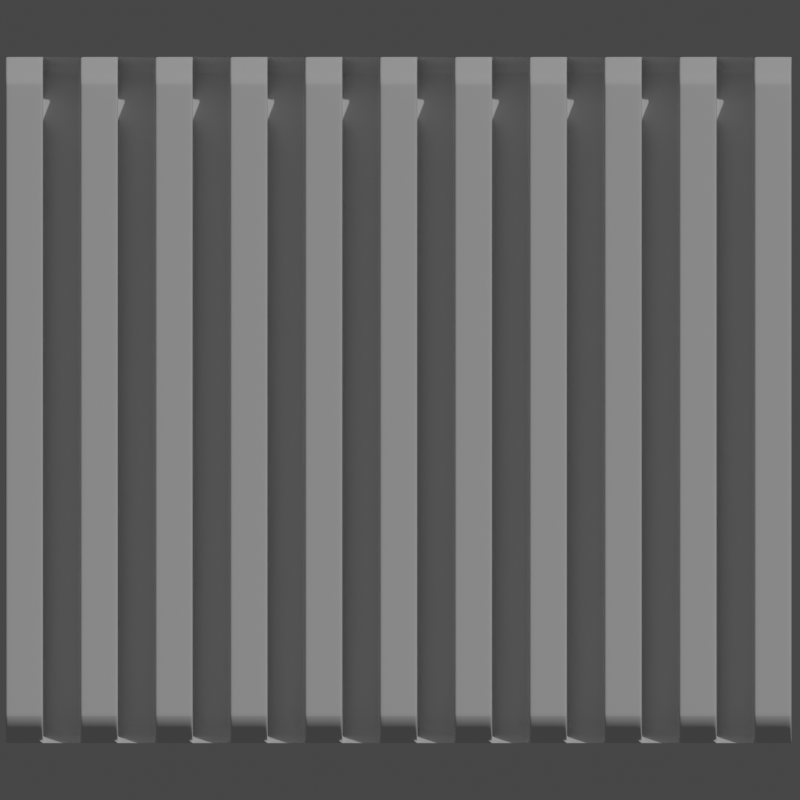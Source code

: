 # Source: ventilation_bump.blend  (saved by Blender 3.6.14; exported with 4.5.12 LTS)
import bpy
from mathutils import Matrix  # noqa: F401  (used for matrix-valued properties, if any)

bpy.ops.wm.read_factory_settings(use_empty=True)
scene = bpy.context.scene
scene.name = 'Scene'

# ---- collections
col_cam___light = bpy.data.collections.new('Cam & Light'); scene.collection.children.link(col_cam___light)
col_ventilation = bpy.data.collections.new('ventilation'); scene.collection.children.link(col_ventilation)

# ---- materials (node trees are filled in below, after node groups)
mat_heigh = bpy.data.materials.new('heigh')

# ---- material node trees

# ---- world
world_world = bpy.data.worlds.new('World'); scene.world = world_world
world_world.use_nodes = True; world_world.node_tree.nodes.clear()
_N = world_world.node_tree.nodes; _L = world_world.node_tree.links
n0 = _N.new('ShaderNodeOutputWorld'); n0.name = 'World Output'; n0.location = (300, 300)
n1 = _N.new('ShaderNodeBackground'); n1.name = 'Background'; n1.location = (10, 300)
n1.inputs[0].default_value = (0.05088, 0.05088, 0.05088, 1.0)
_L.new(n1.outputs[0], n0.inputs[0])
n0.is_active_output = True
world_world.color = (0.05088, 0.05088, 0.05088)
world_world.use_sun_shadow = False
world_world.sun_shadow_jitter_overblur = 0.0

# ---- cameras
cam_camera_001 = bpy.data.cameras.new('Camera.001')
cam_camera_001.type = 'ORTHO'
cam_camera_001.ortho_scale = 2.0
cam_camera_001.display_size = 34.31

# ---- lights
light_sun = bpy.data.lights.new('Sun', 'SUN')
light_sun.transmission_factor = 0.0
light_sun.energy = 1.0

# ---- meshes
me_plane_002 = bpy.data.meshes.new('Plane.002')
me_plane_002.from_pydata([(-0.0867, -1.715, 0.0), (-0.09356, -1.704, -4.657e-10), (-0.09013, -1.714, 0.0), (-0.09264, -1.709, -1.164e-10), (-0.09356, 1.704, 0.0), (-0.0867, 1.715, 0.0), (-0.09264, 1.709, 0.0), (-0.09013, 1.714, 0.0), (0.09356, -1.708, 0.0), (0.0867, -1.715, 0.0), (0.09264, -1.712, 0.0), (0.09013, -1.714, 0.0), (0.0867, 1.715, 0.0), (0.09356, 1.708, 0.0), (0.09013, 1.714, -2.91e-11), (0.09264, 1.712, -2.91e-11), (6.557e-07, 1.707, 0.0), (6.552e-07, 1.715, 0.0), (6.556e-07, 1.711, 0.0), (6.554e-07, 1.714, 0.0), (6.557e-07, -1.707, 0.0), (6.547e-07, -1.715, 0.0), (6.555e-07, -1.711, 2.504e-17), (6.552e-07, -1.714, 2.504e-17), (-0.09356, 1.562, 0.07053), (-0.0867, 1.563, 0.0774), (-0.09264, 1.563, 0.07396), (-0.09013, 1.563, 0.07648), (-0.09356, 1.644, 0.04359), (-0.0867, 1.648, 0.04929), (-0.09264, 1.646, 0.04644), (-0.09013, 1.648, 0.04853), (-0.09356, 1.578, 0.06922), (-0.0867, 1.579, 0.07602), (-0.09264, 1.579, 0.07262), (-0.09013, 1.579, 0.07511), (-0.09356, 1.596, 0.06539), (-0.0867, 1.598, 0.07203), (-0.09264, 1.597, 0.06871), (-0.09013, 1.598, 0.07114), (-0.09356, 1.614, 0.0594), (-0.0867, 1.617, 0.06581), (-0.09264, 1.616, 0.06261), (-0.09013, 1.616, 0.06495), (-0.09356, 1.631, 0.0519), (-0.0867, 1.634, 0.05797), (-0.09264, 1.633, 0.05494), (-0.09013, 1.634, 0.05716), (-0.09356, -1.644, 0.04359), (-0.0867, -1.648, 0.04929), (-0.09264, -1.646, 0.04644), (-0.09013, -1.648, 0.04853), (-0.09356, -1.562, 0.07053), (-0.0867, -1.563, 0.0774), (-0.09264, -1.563, 0.07396), (-0.09013, -1.563, 0.07648), (-0.09356, -1.631, 0.0519), (-0.0867, -1.634, 0.05797), (-0.09264, -1.633, 0.05494), (-0.09013, -1.634, 0.05716), (-0.09356, -1.614, 0.0594), (-0.0867, -1.617, 0.06581), (-0.09264, -1.616, 0.06261), (-0.09013, -1.616, 0.06495), (-0.09356, -1.596, 0.06539), (-0.0867, -1.598, 0.07203), (-0.09264, -1.597, 0.06871), (-0.09013, -1.598, 0.07114), (-0.09356, -1.578, 0.06922), (-0.0867, -1.579, 0.07602), (-0.09264, -1.579, 0.07262), (-0.09013, -1.579, 0.07511), (6.557e-07, 1.662, 0.03293), (-0.00686, 1.648, 0.04929), (-0.0009186, 1.655, 0.04111), (-0.00343, 1.65, 0.0471), (6.557e-07, 1.562, 0.07053), (-0.00686, 1.563, 0.0774), (-0.0009186, 1.563, 0.07396), (-0.00343, 1.563, 0.07648), (6.557e-07, 1.631, 0.0519), (-0.00686, 1.634, 0.05797), (-0.0009186, 1.633, 0.05494), (-0.00343, 1.634, 0.05716), (6.557e-07, 1.614, 0.0594), (-0.00686, 1.617, 0.06581), (-0.0009186, 1.616, 0.06261), (-0.00343, 1.616, 0.06495), (6.557e-07, 1.596, 0.06539), (-0.00686, 1.598, 0.07203), (-0.0009186, 1.597, 0.06871), (-0.00343, 1.598, 0.07114), (6.557e-07, 1.578, 0.06922), (-0.00686, 1.579, 0.07602), (-0.0009186, 1.579, 0.07262), (-0.00343, 1.579, 0.07511), (6.557e-07, -1.562, 0.07053), (-0.00686, -1.563, 0.0774), (-0.0009186, -1.563, 0.07396), (-0.00343, -1.563, 0.07648), (6.557e-07, -1.662, 0.03293), (-0.00686, -1.648, 0.04929), (-0.0009186, -1.655, 0.04111), (-0.00343, -1.65, 0.0471), (6.557e-07, -1.578, 0.06922), (-0.00686, -1.579, 0.07602), (-0.0009186, -1.579, 0.07262), (-0.00343, -1.579, 0.07511), (6.557e-07, -1.596, 0.06539), (-0.00686, -1.598, 0.07203), (-0.0009186, -1.597, 0.06871), (-0.00343, -1.598, 0.07114), (6.557e-07, -1.614, 0.0594), (-0.00686, -1.617, 0.06581), (-0.0009186, -1.616, 0.06261), (-0.00343, -1.616, 0.06495), (6.557e-07, -1.631, 0.0519), (-0.00686, -1.634, 0.05797), (-0.0009186, -1.633, 0.05494), (-0.00343, -1.634, 0.05716), (6.557e-07, -1.674, -0.08112), (0.006862, -1.684, -0.0773), (0.0009199, -1.679, -0.07921), (0.003431, -1.683, -0.07782), (6.557e-07, -1.618, -0.1144), (0.006862, -1.619, -0.1213), (0.0009199, -1.619, -0.1178), (0.003431, -1.619, -0.1204), (6.557e-07, -1.671, -0.08676), (0.006862, -1.676, -0.09089), (0.0009199, -1.674, -0.08882), (0.003431, -1.676, -0.09034), (6.557e-07, -1.66, -0.09788), (0.006862, -1.665, -0.1031), (0.0009199, -1.662, -0.1005), (0.003431, -1.664, -0.1024), (6.557e-07, -1.647, -0.1068), (0.006862, -1.65, -0.1129), (0.0009199, -1.649, -0.1098), (0.003431, -1.65, -0.1121), (6.557e-07, -1.633, -0.1124), (0.006862, -1.634, -0.1191), (0.0009199, -1.634, -0.1158), (0.003431, -1.634, -0.1182), (0.09356, -1.618, -0.1144), (0.0867, -1.619, -0.1213), (0.09264, -1.619, -0.1178), (0.09013, -1.619, -0.1204), (0.09356, -1.678, -0.0743), (0.0867, -1.684, -0.0773), (0.09264, -1.681, -0.0758), (0.09013, -1.683, -0.0769), (0.09356, -1.633, -0.1124), (0.0867, -1.634, -0.1191), (0.09264, -1.634, -0.1158), (0.09013, -1.634, -0.1182), (0.09356, -1.647, -0.1068), (0.0867, -1.65, -0.1129), (0.09264, -1.649, -0.1098), (0.09013, -1.65, -0.1121), (0.09356, -1.66, -0.09788), (0.0867, -1.665, -0.1031), (0.09264, -1.662, -0.1005), (0.09013, -1.664, -0.1024), (0.09356, -1.671, -0.08676), (0.0867, -1.676, -0.09089), (0.09264, -1.674, -0.08882), (0.09013, -1.676, -0.09034), (0.09356, 1.678, -0.0743), (0.0867, 1.684, -0.0773), (0.09264, 1.681, -0.0758), (0.09013, 1.683, -0.0769), (0.09356, 1.618, -0.1144), (0.0867, 1.619, -0.1213), (0.09264, 1.619, -0.1178), (0.09013, 1.619, -0.1204), (0.09356, 1.671, -0.08676), (0.0867, 1.676, -0.09089), (0.09264, 1.674, -0.08882), (0.09013, 1.676, -0.09034), (0.09356, 1.66, -0.09788), (0.0867, 1.665, -0.1031), (0.09264, 1.662, -0.1005), (0.09013, 1.664, -0.1024), (0.09356, 1.647, -0.1068), (0.0867, 1.65, -0.1129), (0.09264, 1.649, -0.1098), (0.09013, 1.65, -0.1121), (0.09356, 1.633, -0.1124), (0.0867, 1.634, -0.1191), (0.09264, 1.634, -0.1158), (0.09013, 1.634, -0.1182), (6.557e-07, 1.618, -0.1144), (0.006862, 1.619, -0.1213), (0.0009199, 1.619, -0.1178), (0.003431, 1.619, -0.1204), (6.557e-07, 1.674, -0.08112), (0.006862, 1.684, -0.0773), (0.0009199, 1.679, -0.07921), (0.003431, 1.683, -0.07782), (6.557e-07, 1.633, -0.1124), (0.006862, 1.634, -0.1191), (0.0009199, 1.634, -0.1158), (0.003431, 1.634, -0.1182), (6.557e-07, 1.647, -0.1068), (0.006862, 1.65, -0.1129), (0.0009199, 1.649, -0.1098), (0.003431, 1.65, -0.1121), (6.557e-07, 1.66, -0.09788), (0.006862, 1.665, -0.1031), (0.0009199, 1.662, -0.1005), (0.003431, 1.664, -0.1024), (6.557e-07, 1.671, -0.08676), (0.006862, 1.676, -0.09089), (0.0009199, 1.674, -0.08882), (0.003431, 1.676, -0.09034)], [], [(93, 33, 25, 77), (21, 9, 149, 121), (73, 29, 45, 81), (17, 5, 29, 73), (8, 13, 168, 176, 180, 184, 188, 172, 144, 152, 156, 160, 164, 148), (20, 16, 72, 80, 84, 88, 92, 76, 96, 104, 108, 112, 116, 100), (129, 165, 161, 133), (16, 20, 120, 128, 132, 136, 140, 124, 192, 200, 204, 208, 212, 196), (12, 17, 197, 169), (89, 37, 33, 93), (49, 101, 117, 57), (81, 45, 41, 85), (85, 41, 37, 89), (53, 97, 77, 25), (69, 105, 97, 53), (61, 113, 109, 65), (65, 109, 105, 69), (121, 149, 165, 129), (57, 117, 113, 61), (141, 153, 145, 125), (133, 161, 157, 137), (137, 157, 153, 141), (169, 197, 213, 177), (125, 145, 173, 193), (189, 201, 193, 173), (181, 209, 205, 185), (185, 205, 201, 189), (177, 213, 209, 181), (0, 21, 101, 49), (80, 72, 74, 82), (82, 74, 75, 83), (83, 75, 73, 81), (28, 44, 46, 30), (30, 46, 47, 31), (31, 47, 45, 29), (84, 80, 82, 86), (86, 82, 83, 87), (87, 83, 81, 85), (44, 40, 42, 46), (46, 42, 43, 47), (47, 43, 41, 45), (88, 84, 86, 90), (90, 86, 87, 91), (91, 87, 85, 89), (40, 36, 38, 42), (42, 38, 39, 43), (43, 39, 37, 41), (92, 88, 90, 94), (94, 90, 91, 95), (95, 91, 89, 93), (36, 32, 34, 38), (38, 34, 35, 39), (39, 35, 33, 37), (76, 92, 94, 78), (78, 94, 95, 79), (79, 95, 93, 77), (32, 24, 26, 34), (34, 26, 27, 35), (35, 27, 25, 33), (56, 48, 50, 58), (58, 50, 51, 59), (59, 51, 49, 57), (100, 116, 118, 102), (102, 118, 119, 103), (103, 119, 117, 101), (60, 56, 58, 62), (62, 58, 59, 63), (63, 59, 57, 61), (116, 112, 114, 118), (118, 114, 115, 119), (119, 115, 113, 117), (64, 60, 62, 66), (66, 62, 63, 67), (67, 63, 61, 65), (112, 108, 110, 114), (114, 110, 111, 115), (115, 111, 109, 113), (68, 64, 66, 70), (70, 66, 67, 71), (71, 67, 65, 69), (108, 104, 106, 110), (110, 106, 107, 111), (111, 107, 105, 109), (52, 68, 70, 54), (54, 70, 71, 55), (55, 71, 69, 53), (104, 96, 98, 106), (106, 98, 99, 107), (107, 99, 97, 105), (128, 120, 122, 130), (130, 122, 123, 131), (131, 123, 121, 129), (148, 164, 166, 150), (150, 166, 167, 151), (151, 167, 165, 149), (132, 128, 130, 134), (134, 130, 131, 135), (135, 131, 129, 133), (164, 160, 162, 166), (166, 162, 163, 167), (167, 163, 161, 165), (136, 132, 134, 138), (138, 134, 135, 139), (139, 135, 133, 137), (160, 156, 158, 162), (162, 158, 159, 163), (163, 159, 157, 161), (140, 136, 138, 142), (142, 138, 139, 143), (143, 139, 137, 141), (156, 152, 154, 158), (158, 154, 155, 159), (159, 155, 153, 157), (124, 140, 142, 126), (126, 142, 143, 127), (127, 143, 141, 125), (152, 144, 146, 154), (154, 146, 147, 155), (155, 147, 145, 153), (176, 168, 170, 178), (178, 170, 171, 179), (179, 171, 169, 177), (196, 212, 214, 198), (198, 214, 215, 199), (199, 215, 213, 197), (180, 176, 178, 182), (182, 178, 179, 183), (183, 179, 177, 181), (212, 208, 210, 214), (214, 210, 211, 215), (215, 211, 209, 213), (184, 180, 182, 186), (186, 182, 183, 187), (187, 183, 181, 185), (208, 204, 206, 210), (210, 206, 207, 211), (211, 207, 205, 209), (188, 184, 186, 190), (190, 186, 187, 191), (191, 187, 185, 189), (204, 200, 202, 206), (206, 202, 203, 207), (207, 203, 201, 205), (172, 188, 190, 174), (174, 190, 191, 175), (175, 191, 189, 173), (200, 192, 194, 202), (202, 194, 195, 203), (203, 195, 193, 201), (29, 5, 7, 31), (31, 7, 6, 30), (30, 6, 4, 28), (0, 49, 51, 2), (2, 51, 50, 3), (3, 50, 48, 1), (53, 25, 27, 55), (55, 27, 26, 54), (54, 26, 24, 52), (96, 76, 78, 98), (98, 78, 79, 99), (99, 79, 77, 97), (72, 16, 18, 74), (74, 18, 19, 75), (75, 19, 17, 73), (20, 100, 102, 22), (22, 102, 103, 23), (23, 103, 101, 21), (120, 20, 22, 122), (122, 22, 23, 123), (123, 23, 21, 121), (8, 148, 150, 10), (10, 150, 151, 11), (11, 151, 149, 9), (192, 124, 126, 194), (194, 126, 127, 195), (195, 127, 125, 193), (144, 172, 174, 146), (146, 174, 175, 147), (147, 175, 173, 145), (197, 17, 19, 199), (199, 19, 18, 198), (198, 18, 16, 196), (12, 169, 171, 14), (14, 171, 170, 15), (15, 170, 168, 13), (4, 1, 48, 56, 60, 64, 68, 52, 24, 32, 36, 40, 44, 28)])
_uv = me_plane_002.uv_layers.new(name='UVMap')
_uv.uv.foreach_set('vector', [0.04212, 0.9904, 0.003333, 0.9904, 0.003333, 0.9853, 0.04212, 0.9853, 0.0, 0.0, 0.0, 0.0, 0.0, 0.0, 0.0, 0.0, 0.0, 0.0, 0.0, 0.0, 0.0, 0.0, 0.0, 0.0, 0.0, 0.0, 0.0, 0.0, 0.0, 0.0, 0.0, 0.0, 0.09091, 0.002157, 0.09091, 0.9978, 0.09091, 0.9978, 0.09091, 0.9972, 0.09091, 0.9954, 0.09091, 0.9925, 0.09091, 0.9889, 0.09091, 0.9849, 0.09091, 0.01514, 0.09091, 0.0111, 0.09091, 0.007487, 0.09091, 0.004614, 0.09091, 0.002804, 0.09091, 0.002176, 0.04545, 0.00251, 0.04545, 0.9975, 0.04545, 0.9974, 0.04545, 0.996, 0.04545, 0.994, 0.04545, 0.9909, 0.04545, 0.9869, 0.04545, 0.9826, 0.04545, 0.01744, 0.04545, 0.01307, 0.04545, 0.009085, 0.04545, 0.005969, 0.04545, 0.004049, 0.04545, 0.002558, 0.0, 0.0, 0.0, 0.0, 0.0, 0.0, 0.0, 0.0, 0.04545, 0.9975, 0.04545, 0.00251, 0.04545, 0.00252, 0.04545, 0.002804, 0.04545, 0.004614, 0.04545, 0.007487, 0.04545, 0.0111, 0.04545, 0.01514, 0.04545, 0.9849, 0.04545, 0.9889, 0.04545, 0.9925, 0.04545, 0.9954, 0.04545, 0.9972, 0.04545, 0.9975, 0.0, 0.0, 0.0, 0.0, 0.0, 0.0, 0.0, 0.0, 0.04212, 0.9962, 0.003333, 0.9962, 0.003333, 0.9904, 0.04212, 0.9904, 0.0, 0.0, 0.0, 0.0, 0.0, 0.0, 0.0, 0.0, 0.0, 0.0, 0.0, 0.0, 0.0, 0.0, 0.0, 0.0, 0.04212, 1.0, 0.003333, 1.0, 0.003333, 0.9962, 0.04212, 0.9962, 0.003333, 0.01472, 0.04212, 0.01472, 0.04212, 0.9853, 0.003333, 0.9853, 0.003333, 0.009592, 0.04212, 0.009592, 0.04212, 0.01472, 0.003333, 0.01472, 0.003333, 0.0, 0.04212, 0.0, 0.04212, 0.003804, 0.003333, 0.003804, 0.003333, 0.003804, 0.04212, 0.003804, 0.04212, 0.009592, 0.003333, 0.009592, 0.0, 0.0, 0.0, 0.0, 0.0, 0.0, 0.0, 0.0, 0.0, 0.0, 0.0, 0.0, 0.0, 0.0, 0.0, 0.0, 0.04879, 0.009569, 0.08758, 0.009569, 0.08758, 0.01422, 0.04879, 0.01422, 0.04879, 0.0, 0.08758, 0.0, 0.08758, 0.004847, 0.04879, 0.004847, 0.04879, 0.004847, 0.08758, 0.004847, 0.08758, 0.009569, 0.04879, 0.009569, 0.0, 0.0, 0.0, 0.0, 0.0, 0.0, 0.0, 0.0, 0.04879, 0.01422, 0.08758, 0.01422, 0.08758, 0.9858, 0.04879, 0.9858, 0.08758, 0.9904, 0.04879, 0.9904, 0.04879, 0.9858, 0.08758, 0.9858, 0.08758, 1.0, 0.04879, 1.0, 0.04879, 0.9952, 0.08758, 0.9952, 0.08758, 0.9952, 0.04879, 0.9952, 0.04879, 0.9904, 0.08758, 0.9904, 0.0, 0.0, 0.0, 0.0, 0.0, 0.0, 0.0, 0.0, 0.0, 0.0, 0.0, 0.0, 0.0, 0.0, 0.0, 0.0, 0.04545, 0.996, 0.04545, 0.9974, 0.04545, 0.9987, 0.04545, 0.9976, 0.04545, 0.9976, 0.04545, 0.9987, 0.04545, 1.0, 0.04545, 0.9993, 0.0, 0.0, 0.0, 0.0, 0.0, 0.0, 0.0, 0.0, 0.0, 0.0, 0.0, 0.0, 0.0, 0.0, 0.0, 0.0, 0.0, 0.0, 0.0, 0.0, 0.0, 0.0, 0.0, 0.0, 0.0, 0.0, 0.0, 0.0, 0.0, 0.0, 0.0, 0.0, 0.04545, 0.994, 0.04545, 0.996, 0.04545, 0.9976, 0.04545, 0.9957, 0.04545, 0.9957, 0.04545, 0.9976, 0.04545, 0.9993, 0.04545, 0.9973, 0.0, 0.0, 0.0, 0.0, 0.0, 0.0, 0.0, 0.0, 0.0, 0.0, 0.0, 0.0, 0.0, 0.0, 0.0, 0.0, 0.0, 0.0, 0.0, 0.0, 0.0, 0.0, 0.0, 0.0, 0.0, 0.0, 0.0, 0.0, 0.0, 0.0, 0.0, 0.0, 0.04545, 0.9909, 0.04545, 0.994, 0.04545, 0.9957, 0.04545, 0.9925, 0.04545, 0.9925, 0.04545, 0.9957, 0.04379, 1.0, 0.04379, 0.9962, 0.04379, 0.9962, 0.04379, 1.0, 0.04212, 1.0, 0.04212, 0.9962, 0.0, 0.0, 0.0, 0.0, 0.0, 0.0, 0.0, 0.0, 0.0, 1.0, 0.0, 0.9962, 0.001667, 0.9962, 0.001667, 1.0, 0.001667, 1.0, 0.001667, 0.9962, 0.003333, 0.9962, 0.003333, 1.0, 0.04545, 0.9869, 0.04545, 0.9909, 0.04545, 0.9925, 0.04545, 0.9884, 0.04545, 0.9884, 0.04545, 0.9925, 0.04379, 0.9962, 0.04379, 0.9904, 0.04379, 0.9904, 0.04379, 0.9962, 0.04212, 0.9962, 0.04212, 0.9904, 0.0, 0.0, 0.0, 0.0, 0.0, 0.0, 0.0, 0.0, 0.0, 0.9961, 0.0, 0.9905, 0.001667, 0.9904, 0.001667, 0.9962, 0.001667, 0.9962, 0.001667, 0.9904, 0.003333, 0.9904, 0.003333, 0.9962, 0.04545, 0.9826, 0.04545, 0.9869, 0.04545, 0.9884, 0.04545, 0.9839, 0.04545, 0.9839, 0.04545, 0.9884, 0.04379, 0.9904, 0.04379, 0.9853, 0.04379, 0.9853, 0.04379, 0.9904, 0.04212, 0.9904, 0.04212, 0.9853, 0.0, 0.0, 0.0, 0.0, 0.0, 0.0, 0.0, 0.0, 0.0, 0.9903, 0.0, 0.9853, 0.001667, 0.9853, 0.001667, 0.9904, 0.001667, 0.9904, 0.001667, 0.9853, 0.003333, 0.9853, 0.003333, 0.9904, 0.0, 0.0, 0.0, 0.0, 0.0, 0.0, 0.0, 0.0, 0.0, 0.0, 0.0, 0.0, 0.0, 0.0, 0.0, 0.0, 0.0, 0.0, 0.0, 0.0, 0.0, 0.0, 0.0, 0.0, 0.04545, 0.002558, 0.04545, 0.004049, 0.04545, 0.002364, 0.04545, 0.001279, 0.04545, 0.001279, 0.04545, 0.002364, 0.04545, 0.0006785, 0.04545, 0.0, 0.0, 0.0, 0.0, 0.0, 0.0, 0.0, 0.0, 0.0, 0.0, 0.0, 0.0, 0.0, 0.0, 0.0, 0.0, 0.0, 0.0, 0.0, 0.0, 0.0, 0.0, 0.0, 0.0, 0.0, 0.0, 0.0, 0.0, 0.0, 0.0, 0.0, 0.0, 0.0, 0.04545, 0.004049, 0.04545, 0.005969, 0.04545, 0.004317, 0.04545, 0.002364, 0.04545, 0.002364, 0.04545, 0.004317, 0.04545, 0.00266, 0.04545, 0.000687, 0.0, 0.0, 0.0, 0.0, 0.0, 0.0, 0.0, 0.0, 0.0, 0.0, 0.0, 0.0, 0.0, 0.0, 0.0, 0.0, 0.0, 0.003769, 0.0, 3.484e-05, 0.001667, 9.33e-06, 0.001667, 0.003795, 0.001667, 0.003795, 0.001667, 9.33e-06, 0.003333, 0.0, 0.003333, 0.003804, 0.04545, 0.005969, 0.04545, 0.009085, 0.04545, 0.007498, 0.04545, 0.004317, 0.04545, 0.004317, 0.04545, 0.007498, 0.04379, 0.003807, 0.04379, 9.33e-06, 0.04379, 9.33e-06, 0.04379, 0.003807, 0.04212, 0.003804, 0.04212, 0.0, 0.0, 0.0, 0.0, 0.0, 0.0, 0.0, 0.0, 0.0, 0.0, 0.009525, 0.0, 0.00386, 0.001667, 0.003819, 0.001667, 0.009574, 0.001667, 0.009574, 0.001667, 0.003819, 0.003333, 0.003804, 0.003333, 0.009592, 0.04545, 0.009085, 0.04545, 0.01307, 0.04545, 0.0116, 0.04545, 0.007498, 0.04545, 0.007498, 0.04545, 0.0116, 0.04379, 0.009592, 0.04379, 0.003807, 0.04379, 0.003807, 0.04379, 0.009592, 0.04212, 0.009592, 0.04212, 0.003804, 0.0, 0.0, 0.0, 0.0, 0.0, 0.0, 0.0, 0.0, 0.0, 0.01468, 0.0, 0.00966, 0.001667, 0.00961, 0.001667, 0.01471, 0.001667, 0.01471, 0.001667, 0.00961, 0.003333, 0.009592, 0.003333, 0.01472, 0.04545, 0.01307, 0.04545, 0.01744, 0.04545, 0.01608, 0.04545, 0.0116, 0.04545, 0.0116, 0.04545, 0.01608, 0.04379, 0.01472, 0.04379, 0.009592, 0.04379, 0.009592, 0.04379, 0.01472, 0.04212, 0.01472, 0.04212, 0.009592, 0.04545, 0.002804, 0.04545, 0.00252, 0.04545, 0.001259, 0.04545, 0.001743, 0.04545, 0.001743, 0.04545, 0.001259, 0.04545, 4.867e-05, 0.04545, 0.000678, 0.0, 0.0, 0.0, 0.0, 0.0, 0.0, 0.0, 0.0, 0.09091, 0.002176, 0.09091, 0.002804, 0.09091, 0.001743, 0.09091, 0.001088, 0.09091, 0.001088, 0.09091, 0.001743, 0.09091, 0.000678, 0.09091, 2.765e-06, 0.0, 0.0, 0.0, 0.0, 0.0, 0.0, 0.0, 0.0, 0.04545, 0.004614, 0.04545, 0.002804, 0.04545, 0.001743, 0.04545, 0.003642, 0.04545, 0.003642, 0.04545, 0.001743, 0.04545, 0.0006958, 0.04545, 0.002659, 0.0, 0.0, 0.0, 0.0, 0.0, 0.0, 0.0, 0.0, 0.09091, 0.002804, 0.09091, 0.004614, 0.09091, 0.003642, 0.09091, 0.001743, 0.09091, 0.001743, 0.09091, 0.003642, 0.09091, 0.002659, 0.09091, 0.0006958, 0.0, 0.0, 0.0, 0.0, 0.0, 0.0, 0.0, 0.0, 0.04545, 0.007487, 0.04545, 0.004614, 0.04545, 0.003642, 0.04545, 0.00665, 0.04545, 0.00665, 0.04545, 0.003642, 0.04712, 2.782e-05, 0.04712, 0.004847, 0.04712, 0.004847, 0.04712, 2.782e-05, 0.04879, 0.0, 0.04879, 0.004847, 0.09091, 0.004614, 0.09091, 0.007487, 0.09091, 0.00665, 0.09091, 0.003642, 0.09091, 0.003642, 0.09091, 0.00665, 0.08924, 0.004847, 0.08924, 2.779e-05, 0.08924, 2.779e-05, 0.08924, 0.004847, 0.08758, 0.004847, 0.08758, 0.0, 0.04545, 0.0111, 0.04545, 0.007487, 0.04545, 0.00665, 0.04545, 0.01046, 0.04545, 0.01046, 0.04545, 0.00665, 0.04712, 0.004847, 0.04712, 0.00957, 0.04712, 0.00957, 0.04712, 0.004847, 0.04879, 0.004847, 0.04879, 0.009569, 0.09091, 0.007487, 0.09091, 0.0111, 0.09091, 0.01046, 0.09091, 0.00665, 0.09091, 0.00665, 0.09091, 0.01046, 0.08924, 0.00957, 0.08924, 0.004847, 0.08924, 0.004847, 0.08924, 0.00957, 0.08758, 0.009569, 0.08758, 0.004847, 0.04545, 0.01514, 0.04545, 0.0111, 0.04545, 0.01046, 0.04545, 0.01468, 0.04545, 0.01468, 0.04545, 0.01046, 0.04712, 0.00957, 0.04712, 0.01422, 0.04712, 0.01422, 0.04712, 0.00957, 0.04879, 0.009569, 0.04879, 0.01422, 0.09091, 0.0111, 0.09091, 0.01514, 0.09091, 0.01468, 0.09091, 0.01046, 0.09091, 0.01046, 0.09091, 0.01468, 0.08924, 0.01422, 0.08924, 0.00957, 0.08924, 0.00957, 0.08924, 0.01422, 0.08758, 0.01422, 0.08758, 0.009569, 0.09091, 0.9972, 0.09091, 0.9978, 0.09091, 0.9989, 0.09091, 0.9983, 0.09091, 0.9983, 0.09091, 0.9989, 0.09091, 1.0, 0.09091, 0.9993, 0.0, 0.0, 0.0, 0.0, 0.0, 0.0, 0.0, 0.0, 0.04545, 0.9975, 0.04545, 0.9972, 0.04545, 0.9983, 0.04545, 0.9987, 0.04545, 0.9987, 0.04545, 0.9983, 0.04545, 0.9993, 0.04545, 1.0, 0.0, 0.0, 0.0, 0.0, 0.0, 0.0, 0.0, 0.0, 0.09091, 0.9954, 0.09091, 0.9972, 0.09091, 0.9983, 0.09091, 0.9964, 0.09091, 0.9964, 0.09091, 0.9983, 0.09091, 0.9993, 0.09091, 0.9973, 0.0, 0.0, 0.0, 0.0, 0.0, 0.0, 0.0, 0.0, 0.04545, 0.9972, 0.04545, 0.9954, 0.04545, 0.9964, 0.04545, 0.9983, 0.04545, 0.9983, 0.04545, 0.9964, 0.04545, 0.9973, 0.04545, 0.9993, 0.0, 0.0, 0.0, 0.0, 0.0, 0.0, 0.0, 0.0, 0.09091, 0.9925, 0.09091, 0.9954, 0.09091, 0.9964, 0.09091, 0.9933, 0.09091, 0.9933, 0.09091, 0.9964, 0.08924, 1.0, 0.08924, 0.9952, 0.08924, 0.9952, 0.08924, 1.0, 0.08758, 1.0, 0.08758, 0.9952, 0.04545, 0.9954, 0.04545, 0.9925, 0.04545, 0.9933, 0.04545, 0.9964, 0.04545, 0.9964, 0.04545, 0.9933, 0.04712, 0.9952, 0.04712, 1.0, 0.04712, 1.0, 0.04712, 0.9952, 0.04879, 0.9952, 0.04879, 1.0, 0.09091, 0.9889, 0.09091, 0.9925, 0.09091, 0.9933, 0.09091, 0.9895, 0.09091, 0.9895, 0.09091, 0.9933, 0.08924, 0.9952, 0.08924, 0.9904, 0.08924, 0.9904, 0.08924, 0.9952, 0.08758, 0.9952, 0.08758, 0.9904, 0.04545, 0.9925, 0.04545, 0.9889, 0.04545, 0.9895, 0.04545, 0.9933, 0.04545, 0.9933, 0.04545, 0.9895, 0.04712, 0.9904, 0.04712, 0.9952, 0.04712, 0.9952, 0.04712, 0.9904, 0.04879, 0.9904, 0.04879, 0.9952, 0.09091, 0.9849, 0.09091, 0.9889, 0.09091, 0.9895, 0.09091, 0.9853, 0.09091, 0.9853, 0.09091, 0.9895, 0.08924, 0.9904, 0.08924, 0.9858, 0.08924, 0.9858, 0.08924, 0.9904, 0.08758, 0.9904, 0.08758, 0.9858, 0.04545, 0.9889, 0.04545, 0.9849, 0.04545, 0.9853, 0.04545, 0.9895, 0.04545, 0.9895, 0.04545, 0.9853, 0.04712, 0.9858, 0.04712, 0.9904, 0.04712, 0.9904, 0.04712, 0.9858, 0.04879, 0.9858, 0.04879, 0.9904, 0.0, 0.0, 0.0, 0.0, 0.0, 0.0, 0.0, 0.0, 0.0, 0.0, 0.0, 0.0, 0.0, 0.0, 0.0, 0.0, 0.0, 0.0, 0.0, 0.0, 0.0, 0.0, 0.0, 0.0, 0.0, 0.0, 0.0, 0.0, 0.0, 0.0, 0.0, 0.0, 0.0, 0.0, 0.0, 0.0, 0.0, 0.0, 0.0, 0.0, 0.0, 0.0, 0.0, 0.0, 0.0, 0.0, 0.0, 0.0, 0.003333, 0.01472, 0.003333, 0.9853, 0.001667, 0.9853, 0.001667, 0.01473, 0.001667, 0.01473, 0.001667, 0.9853, 0.0, 0.9852, 0.0, 0.01477, 0.0, 0.0, 0.0, 0.0, 0.0, 0.0, 0.0, 0.0, 0.04545, 0.01744, 0.04545, 0.9826, 0.04545, 0.9839, 0.04545, 0.01608, 0.04545, 0.01608, 0.04545, 0.9839, 0.04379, 0.9853, 0.04379, 0.01472, 0.04379, 0.01472, 0.04379, 0.9853, 0.04212, 0.9853, 0.04212, 0.01472, 0.04545, 0.9974, 0.04545, 0.9975, 0.04545, 0.9987, 0.04545, 0.9987, 0.04545, 0.9987, 0.04545, 0.9987, 0.04545, 1.0, 0.04545, 1.0, 0.0, 0.0, 0.0, 0.0, 0.0, 0.0, 0.0, 0.0, 0.04545, 0.00251, 0.04545, 0.002558, 0.04545, 0.001279, 0.04545, 0.001255, 0.04545, 0.001255, 0.04545, 0.001279, 0.04545, 0.0, 0.04545, 0.0, 0.0, 0.0, 0.0, 0.0, 0.0, 0.0, 0.0, 0.0, 0.04545, 0.00252, 0.04545, 0.00251, 0.04545, 0.001255, 0.04545, 0.001259, 0.04545, 0.001259, 0.04545, 0.001255, 0.04545, 0.0, 0.04545, 0.0, 0.0, 0.0, 0.0, 0.0, 0.0, 0.0, 0.0, 0.0, 0.09091, 0.002157, 0.09091, 0.002176, 0.09091, 0.001088, 0.09091, 0.001078, 0.09091, 0.001078, 0.09091, 0.001088, 0.09091, 0.0, 0.09091, 0.0, 0.0, 0.0, 0.0, 0.0, 0.0, 0.0, 0.0, 0.0, 0.04545, 0.9849, 0.04545, 0.01514, 0.04545, 0.01468, 0.04545, 0.9853, 0.04545, 0.9853, 0.04545, 0.01468, 0.04712, 0.01422, 0.04712, 0.9858, 0.04712, 0.9858, 0.04712, 0.01422, 0.04879, 0.01422, 0.04879, 0.9858, 0.09091, 0.01514, 0.09091, 0.9849, 0.09091, 0.9853, 0.09091, 0.01468, 0.09091, 0.01468, 0.09091, 0.9853, 0.08924, 0.9858, 0.08924, 0.01422, 0.08924, 0.01422, 0.08924, 0.9858, 0.08758, 0.9858, 0.08758, 0.01422, 0.0, 0.0, 0.0, 0.0, 0.0, 0.0, 0.0, 0.0, 0.04545, 1.0, 0.04545, 1.0, 0.04545, 0.9987, 0.04545, 0.9987, 0.04545, 0.9987, 0.04545, 0.9987, 0.04545, 0.9975, 0.04545, 0.9975, 0.0, 0.0, 0.0, 0.0, 0.0, 0.0, 0.0, 0.0, 0.09091, 1.0, 0.09091, 1.0, 0.09091, 0.9989, 0.09091, 0.9989, 0.09091, 0.9989, 0.09091, 0.9989, 0.09091, 0.9978, 0.09091, 0.9978, 0.0, 0.0, 0.0, 0.0, 0.0, 0.0, 0.0, 0.0, 0.0, 0.0, 0.0, 0.0, 0.0, 0.0, 0.0, 0.0, 0.0, 0.0, 0.0, 0.0, 0.0, 0.0, 0.0, 0.0, 0.0, 0.0, 0.0, 0.0])
me_plane_002.materials.append(mat_heigh)
me_plane_002.update()
me_plane_001 = bpy.data.meshes.new('Plane.001')
me_plane_001.from_pydata([(-0.0867, -1.715, 0.0), (-0.09356, -1.704, -4.657e-10), (-0.09013, -1.714, 0.0), (-0.09264, -1.709, -1.164e-10), (-0.09356, 1.704, 0.0), (-0.0867, 1.715, 0.0), (-0.09264, 1.709, 0.0), (-0.09013, 1.714, 0.0), (6.557e-07, 1.707, 0.0), (6.552e-07, 1.715, 0.0), (6.556e-07, 1.711, 0.0), (6.554e-07, 1.714, 0.0), (6.557e-07, -1.707, 0.0), (6.547e-07, -1.715, 0.0), (6.555e-07, -1.711, 2.504e-17), (6.552e-07, -1.714, 2.504e-17), (-0.09356, 1.562, 0.07053), (-0.0867, 1.563, 0.0774), (-0.09264, 1.563, 0.07396), (-0.09013, 1.563, 0.07648), (-0.09356, 1.644, 0.04359), (-0.0867, 1.648, 0.04929), (-0.09264, 1.646, 0.04644), (-0.09013, 1.648, 0.04853), (-0.09356, 1.578, 0.06922), (-0.0867, 1.579, 0.07602), (-0.09264, 1.579, 0.07262), (-0.09013, 1.579, 0.07511), (-0.09356, 1.596, 0.06539), (-0.0867, 1.598, 0.07203), (-0.09264, 1.597, 0.06871), (-0.09013, 1.598, 0.07114), (-0.09356, 1.614, 0.0594), (-0.0867, 1.617, 0.06581), (-0.09264, 1.616, 0.06261), (-0.09013, 1.616, 0.06495), (-0.09356, 1.631, 0.0519), (-0.0867, 1.634, 0.05797), (-0.09264, 1.633, 0.05494), (-0.09013, 1.634, 0.05716), (-0.09356, -1.644, 0.04359), (-0.0867, -1.648, 0.04929), (-0.09264, -1.646, 0.04644), (-0.09013, -1.648, 0.04853), (-0.09356, -1.562, 0.07053), (-0.0867, -1.563, 0.0774), (-0.09264, -1.563, 0.07396), (-0.09013, -1.563, 0.07648), (-0.09356, -1.631, 0.0519), (-0.0867, -1.634, 0.05797), (-0.09264, -1.633, 0.05494), (-0.09013, -1.634, 0.05716), (-0.09356, -1.614, 0.0594), (-0.0867, -1.617, 0.06581), (-0.09264, -1.616, 0.06261), (-0.09013, -1.616, 0.06495), (-0.09356, -1.596, 0.06539), (-0.0867, -1.598, 0.07203), (-0.09264, -1.597, 0.06871), (-0.09013, -1.598, 0.07114), (-0.09356, -1.578, 0.06922), (-0.0867, -1.579, 0.07602), (-0.09264, -1.579, 0.07262), (-0.09013, -1.579, 0.07511), (6.557e-07, 1.662, 0.03293), (-0.00686, 1.648, 0.04929), (-0.0009186, 1.655, 0.04111), (-0.00343, 1.65, 0.0471), (6.557e-07, 1.562, 0.07053), (-0.00686, 1.563, 0.0774), (-0.0009186, 1.563, 0.07396), (-0.00343, 1.563, 0.07648), (6.557e-07, 1.631, 0.0519), (-0.00686, 1.634, 0.05797), (-0.0009186, 1.633, 0.05494), (-0.00343, 1.634, 0.05716), (6.557e-07, 1.614, 0.0594), (-0.00686, 1.617, 0.06581), (-0.0009186, 1.616, 0.06261), (-0.00343, 1.616, 0.06495), (6.557e-07, 1.596, 0.06539), (-0.00686, 1.598, 0.07203), (-0.0009186, 1.597, 0.06871), (-0.00343, 1.598, 0.07114), (6.557e-07, 1.578, 0.06922), (-0.00686, 1.579, 0.07602), (-0.0009186, 1.579, 0.07262), (-0.00343, 1.579, 0.07511), (6.557e-07, -1.562, 0.07053), (-0.00686, -1.563, 0.0774), (-0.0009186, -1.563, 0.07396), (-0.00343, -1.563, 0.07648), (6.557e-07, -1.662, 0.03293), (-0.00686, -1.648, 0.04929), (-0.0009186, -1.655, 0.04111), (-0.00343, -1.65, 0.0471), (6.557e-07, -1.578, 0.06922), (-0.00686, -1.579, 0.07602), (-0.0009186, -1.579, 0.07262), (-0.00343, -1.579, 0.07511), (6.557e-07, -1.596, 0.06539), (-0.00686, -1.598, 0.07203), (-0.0009186, -1.597, 0.06871), (-0.00343, -1.598, 0.07114), (6.557e-07, -1.614, 0.0594), (-0.00686, -1.617, 0.06581), (-0.0009186, -1.616, 0.06261), (-0.00343, -1.616, 0.06495), (6.557e-07, -1.631, 0.0519), (-0.00686, -1.634, 0.05797), (-0.0009186, -1.633, 0.05494), (-0.00343, -1.634, 0.05716)], [], [(85, 25, 17, 69), (65, 21, 37, 73), (9, 5, 21, 65), (12, 8, 64, 72, 76, 80, 84, 68, 88, 96, 100, 104, 108, 92), (81, 29, 25, 85), (41, 93, 109, 49), (73, 37, 33, 77), (77, 33, 29, 81), (45, 89, 69, 17), (61, 97, 89, 45), (53, 105, 101, 57), (57, 101, 97, 61), (49, 109, 105, 53), (0, 13, 93, 41), (72, 64, 66, 74), (74, 66, 67, 75), (75, 67, 65, 73), (20, 36, 38, 22), (22, 38, 39, 23), (23, 39, 37, 21), (76, 72, 74, 78), (78, 74, 75, 79), (79, 75, 73, 77), (36, 32, 34, 38), (38, 34, 35, 39), (39, 35, 33, 37), (80, 76, 78, 82), (82, 78, 79, 83), (83, 79, 77, 81), (32, 28, 30, 34), (34, 30, 31, 35), (35, 31, 29, 33), (84, 80, 82, 86), (86, 82, 83, 87), (87, 83, 81, 85), (28, 24, 26, 30), (30, 26, 27, 31), (31, 27, 25, 29), (68, 84, 86, 70), (70, 86, 87, 71), (71, 87, 85, 69), (24, 16, 18, 26), (26, 18, 19, 27), (27, 19, 17, 25), (48, 40, 42, 50), (50, 42, 43, 51), (51, 43, 41, 49), (92, 108, 110, 94), (94, 110, 111, 95), (95, 111, 109, 93), (52, 48, 50, 54), (54, 50, 51, 55), (55, 51, 49, 53), (108, 104, 106, 110), (110, 106, 107, 111), (111, 107, 105, 109), (56, 52, 54, 58), (58, 54, 55, 59), (59, 55, 53, 57), (104, 100, 102, 106), (106, 102, 103, 107), (107, 103, 101, 105), (60, 56, 58, 62), (62, 58, 59, 63), (63, 59, 57, 61), (100, 96, 98, 102), (102, 98, 99, 103), (103, 99, 97, 101), (44, 60, 62, 46), (46, 62, 63, 47), (47, 63, 61, 45), (96, 88, 90, 98), (98, 90, 91, 99), (99, 91, 89, 97), (21, 5, 7, 23), (23, 7, 6, 22), (22, 6, 4, 20), (0, 41, 43, 2), (2, 43, 42, 3), (3, 42, 40, 1), (45, 17, 19, 47), (47, 19, 18, 46), (46, 18, 16, 44), (88, 68, 70, 90), (90, 70, 71, 91), (91, 71, 69, 89), (64, 8, 10, 66), (66, 10, 11, 67), (67, 11, 9, 65), (12, 92, 94, 14), (14, 94, 95, 15), (15, 95, 93, 13), (4, 1, 40, 48, 52, 56, 60, 44, 16, 24, 28, 32, 36, 20)])
_uv = me_plane_001.uv_layers.new(name='UVMap')
_uv.uv.foreach_set('vector', [0.04212, 0.9904, 0.003333, 0.9904, 0.003333, 0.9853, 0.04212, 0.9853, 0.0, 0.0, 0.0, 0.0, 0.0, 0.0, 0.0, 0.0, 0.0, 0.0, 0.0, 0.0, 0.0, 0.0, 0.0, 0.0, 0.04545, 0.00251, 0.04545, 0.9975, 0.04545, 0.9974, 0.04545, 0.996, 0.04545, 0.994, 0.04545, 0.9909, 0.04545, 0.9869, 0.04545, 0.9826, 0.04545, 0.01744, 0.04545, 0.01307, 0.04545, 0.009085, 0.04545, 0.005969, 0.04545, 0.004049, 0.04545, 0.002558, 0.04212, 0.9962, 0.003333, 0.9962, 0.003333, 0.9904, 0.04212, 0.9904, 0.0, 0.0, 0.0, 0.0, 0.0, 0.0, 0.0, 0.0, 0.0, 0.0, 0.0, 0.0, 0.0, 0.0, 0.0, 0.0, 0.04212, 1.0, 0.003333, 1.0, 0.003333, 0.9962, 0.04212, 0.9962, 0.003333, 0.01472, 0.04212, 0.01472, 0.04212, 0.9853, 0.003333, 0.9853, 0.003333, 0.009592, 0.04212, 0.009592, 0.04212, 0.01472, 0.003333, 0.01472, 0.003333, 0.0, 0.04212, 0.0, 0.04212, 0.003804, 0.003333, 0.003804, 0.003333, 0.003804, 0.04212, 0.003804, 0.04212, 0.009592, 0.003333, 0.009592, 0.0, 0.0, 0.0, 0.0, 0.0, 0.0, 0.0, 0.0, 0.0, 0.0, 0.0, 0.0, 0.0, 0.0, 0.0, 0.0, 0.04545, 0.996, 0.04545, 0.9974, 0.04545, 0.9987, 0.04545, 0.9976, 0.04545, 0.9976, 0.04545, 0.9987, 0.04545, 1.0, 0.04545, 0.9993, 0.0, 0.0, 0.0, 0.0, 0.0, 0.0, 0.0, 0.0, 0.0, 0.0, 0.0, 0.0, 0.0, 0.0, 0.0, 0.0, 0.0, 0.0, 0.0, 0.0, 0.0, 0.0, 0.0, 0.0, 0.0, 0.0, 0.0, 0.0, 0.0, 0.0, 0.0, 0.0, 0.04545, 0.994, 0.04545, 0.996, 0.04545, 0.9976, 0.04545, 0.9957, 0.04545, 0.9957, 0.04545, 0.9976, 0.04545, 0.9993, 0.04545, 0.9973, 0.0, 0.0, 0.0, 0.0, 0.0, 0.0, 0.0, 0.0, 0.0, 0.0, 0.0, 0.0, 0.0, 0.0, 0.0, 0.0, 0.0, 0.0, 0.0, 0.0, 0.0, 0.0, 0.0, 0.0, 0.0, 0.0, 0.0, 0.0, 0.0, 0.0, 0.0, 0.0, 0.04545, 0.9909, 0.04545, 0.994, 0.04545, 0.9957, 0.04545, 0.9925, 0.04545, 0.9925, 0.04545, 0.9957, 0.04379, 1.0, 0.04379, 0.9962, 0.04379, 0.9962, 0.04379, 1.0, 0.04212, 1.0, 0.04212, 0.9962, 0.0, 0.0, 0.0, 0.0, 0.0, 0.0, 0.0, 0.0, 0.0, 1.0, 0.0, 0.9962, 0.001667, 0.9962, 0.001667, 1.0, 0.001667, 1.0, 0.001667, 0.9962, 0.003333, 0.9962, 0.003333, 1.0, 0.04545, 0.9869, 0.04545, 0.9909, 0.04545, 0.9925, 0.04545, 0.9884, 0.04545, 0.9884, 0.04545, 0.9925, 0.04379, 0.9962, 0.04379, 0.9904, 0.04379, 0.9904, 0.04379, 0.9962, 0.04212, 0.9962, 0.04212, 0.9904, 0.0, 0.0, 0.0, 0.0, 0.0, 0.0, 0.0, 0.0, 0.0, 0.9961, 0.0, 0.9905, 0.001667, 0.9904, 0.001667, 0.9962, 0.001667, 0.9962, 0.001667, 0.9904, 0.003333, 0.9904, 0.003333, 0.9962, 0.04545, 0.9826, 0.04545, 0.9869, 0.04545, 0.9884, 0.04545, 0.9839, 0.04545, 0.9839, 0.04545, 0.9884, 0.04379, 0.9904, 0.04379, 0.9853, 0.04379, 0.9853, 0.04379, 0.9904, 0.04212, 0.9904, 0.04212, 0.9853, 0.0, 0.0, 0.0, 0.0, 0.0, 0.0, 0.0, 0.0, 0.0, 0.9903, 0.0, 0.9853, 0.001667, 0.9853, 0.001667, 0.9904, 0.001667, 0.9904, 0.001667, 0.9853, 0.003333, 0.9853, 0.003333, 0.9904, 0.0, 0.0, 0.0, 0.0, 0.0, 0.0, 0.0, 0.0, 0.0, 0.0, 0.0, 0.0, 0.0, 0.0, 0.0, 0.0, 0.0, 0.0, 0.0, 0.0, 0.0, 0.0, 0.0, 0.0, 0.04545, 0.002558, 0.04545, 0.004049, 0.04545, 0.002364, 0.04545, 0.001279, 0.04545, 0.001279, 0.04545, 0.002364, 0.04545, 0.0006785, 0.04545, 0.0, 0.0, 0.0, 0.0, 0.0, 0.0, 0.0, 0.0, 0.0, 0.0, 0.0, 0.0, 0.0, 0.0, 0.0, 0.0, 0.0, 0.0, 0.0, 0.0, 0.0, 0.0, 0.0, 0.0, 0.0, 0.0, 0.0, 0.0, 0.0, 0.0, 0.0, 0.0, 0.0, 0.04545, 0.004049, 0.04545, 0.005969, 0.04545, 0.004317, 0.04545, 0.002364, 0.04545, 0.002364, 0.04545, 0.004317, 0.04545, 0.00266, 0.04545, 0.000687, 0.0, 0.0, 0.0, 0.0, 0.0, 0.0, 0.0, 0.0, 0.0, 0.0, 0.0, 0.0, 0.0, 0.0, 0.0, 0.0, 0.0, 0.003769, 0.0, 3.484e-05, 0.001667, 9.33e-06, 0.001667, 0.003795, 0.001667, 0.003795, 0.001667, 9.33e-06, 0.003333, 0.0, 0.003333, 0.003804, 0.04545, 0.005969, 0.04545, 0.009085, 0.04545, 0.007498, 0.04545, 0.004317, 0.04545, 0.004317, 0.04545, 0.007498, 0.04379, 0.003807, 0.04379, 9.33e-06, 0.04379, 9.33e-06, 0.04379, 0.003807, 0.04212, 0.003804, 0.04212, 0.0, 0.0, 0.0, 0.0, 0.0, 0.0, 0.0, 0.0, 0.0, 0.0, 0.009525, 0.0, 0.00386, 0.001667, 0.003819, 0.001667, 0.009574, 0.001667, 0.009574, 0.001667, 0.003819, 0.003333, 0.003804, 0.003333, 0.009592, 0.04545, 0.009085, 0.04545, 0.01307, 0.04545, 0.0116, 0.04545, 0.007498, 0.04545, 0.007498, 0.04545, 0.0116, 0.04379, 0.009592, 0.04379, 0.003807, 0.04379, 0.003807, 0.04379, 0.009592, 0.04212, 0.009592, 0.04212, 0.003804, 0.0, 0.0, 0.0, 0.0, 0.0, 0.0, 0.0, 0.0, 0.0, 0.01468, 0.0, 0.00966, 0.001667, 0.00961, 0.001667, 0.01471, 0.001667, 0.01471, 0.001667, 0.00961, 0.003333, 0.009592, 0.003333, 0.01472, 0.04545, 0.01307, 0.04545, 0.01744, 0.04545, 0.01608, 0.04545, 0.0116, 0.04545, 0.0116, 0.04545, 0.01608, 0.04379, 0.01472, 0.04379, 0.009592, 0.04379, 0.009592, 0.04379, 0.01472, 0.04212, 0.01472, 0.04212, 0.009592, 0.0, 0.0, 0.0, 0.0, 0.0, 0.0, 0.0, 0.0, 0.0, 0.0, 0.0, 0.0, 0.0, 0.0, 0.0, 0.0, 0.0, 0.0, 0.0, 0.0, 0.0, 0.0, 0.0, 0.0, 0.0, 0.0, 0.0, 0.0, 0.0, 0.0, 0.0, 0.0, 0.0, 0.0, 0.0, 0.0, 0.0, 0.0, 0.0, 0.0, 0.0, 0.0, 0.0, 0.0, 0.0, 0.0, 0.0, 0.0, 0.003333, 0.01472, 0.003333, 0.9853, 0.001667, 0.9853, 0.001667, 0.01473, 0.001667, 0.01473, 0.001667, 0.9853, 0.0, 0.9852, 0.0, 0.01477, 0.0, 0.0, 0.0, 0.0, 0.0, 0.0, 0.0, 0.0, 0.04545, 0.01744, 0.04545, 0.9826, 0.04545, 0.9839, 0.04545, 0.01608, 0.04545, 0.01608, 0.04545, 0.9839, 0.04379, 0.9853, 0.04379, 0.01472, 0.04379, 0.01472, 0.04379, 0.9853, 0.04212, 0.9853, 0.04212, 0.01472, 0.04545, 0.9974, 0.04545, 0.9975, 0.04545, 0.9987, 0.04545, 0.9987, 0.04545, 0.9987, 0.04545, 0.9987, 0.04545, 1.0, 0.04545, 1.0, 0.0, 0.0, 0.0, 0.0, 0.0, 0.0, 0.0, 0.0, 0.04545, 0.00251, 0.04545, 0.002558, 0.04545, 0.001279, 0.04545, 0.001255, 0.04545, 0.001255, 0.04545, 0.001279, 0.04545, 0.0, 0.04545, 0.0, 0.0, 0.0, 0.0, 0.0, 0.0, 0.0, 0.0, 0.0, 0.0, 0.0, 0.0, 0.0, 0.0, 0.0, 0.0, 0.0, 0.0, 0.0, 0.0, 0.0, 0.0, 0.0, 0.0, 0.0, 0.0, 0.0, 0.0, 0.0, 0.0, 0.0, 0.0, 0.0, 0.0, 0.0, 0.0, 0.0])
me_plane_001.materials.append(mat_heigh)
me_plane_001.update()

# ---- objects
ob_camera = bpy.data.objects.new('Camera', cam_camera_001)
ob_sun = bpy.data.objects.new('Sun', light_sun)
ob_plane = bpy.data.objects.new('Plane', me_plane_002)
ob_plane_001 = bpy.data.objects.new('Plane.001', me_plane_001)

# ---- transforms, parenting, visibility, modifiers, constraints
ob_camera.location = (0.0, 0.0, 34.31)
ob_sun.location = (9.374, 0.0, 16.59)
ob_sun.rotation_euler = (-0.7653, 0.3512, -0.2738)
ob_plane.location = (-0.8928, 0.0, 0.0)
ob_plane.scale = (1.0, 0.5, 1.0)
_m = ob_plane.modifiers.new('Array', 'ARRAY')
_m.count = 10
_m = ob_plane.modifiers.new('Weld', 'WELD')
_m = ob_plane.modifiers.new('Subdivision', 'SUBSURF')
_m.levels = 3
ob_plane_001.location = (0.9787, 0.0, 0.0)
ob_plane_001.scale = (1.0, 0.5, 1.0)
_m = ob_plane_001.modifiers.new('Weld', 'WELD')
_m = ob_plane_001.modifiers.new('Subdivision', 'SUBSURF')
_m.levels = 3

# ---- collection membership
col_cam___light.objects.link(ob_camera)
col_cam___light.objects.link(ob_sun)
col_ventilation.objects.link(ob_plane)
col_ventilation.objects.link(ob_plane_001)

# ---- scene / render settings (as saved in the file)
scene.camera = ob_camera
scene.frame_start = 1; scene.frame_end = 250; scene.frame_set(1)
scene.render.engine = 'BLENDER_EEVEE_NEXT'
scene.render.image_settings.color_depth = '16'
scene.render.image_settings.compression = 100
scene.render.resolution_x = 512
scene.render.resolution_y = 512
scene.render.film_transparent = True
scene.cycles.sampling_pattern = 'TABULATED_SOBOL'
scene.view_settings.view_transform = 'Filmic'
scene.unit_settings.scale_length = 0.02915
bpy.context.view_layer.update()
